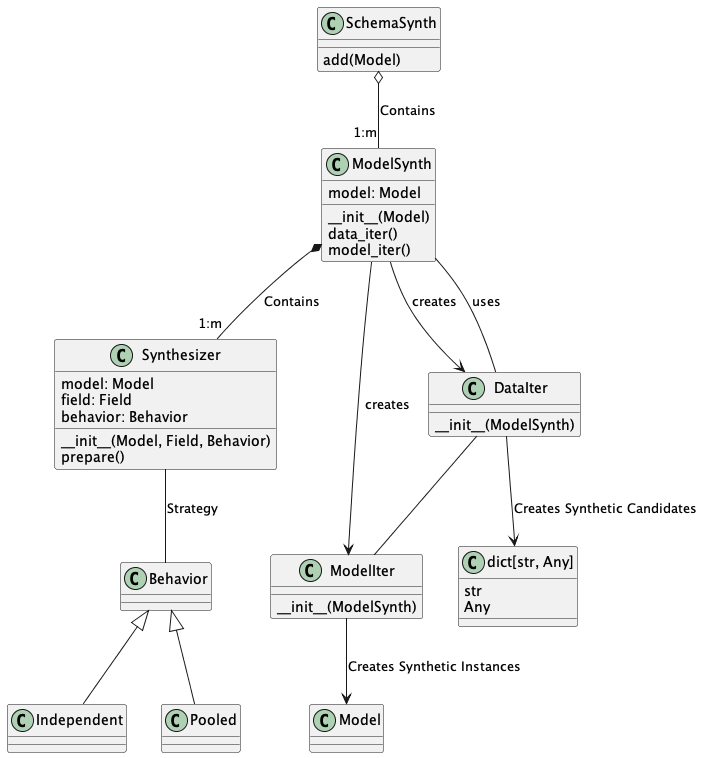

The diagram above was rendered by PlantUML. Its source (embedded in the PNG):
@startuml
class Synthesizer {
    model: Model
    field: Field
    behavior: Behavior
    __init__(Model, Field, Behavior)
    prepare()
}

class ModelSynth {
    model: Model
    __init__(Model)
    data_iter()
    model_iter()
}

class SchemaSynth {
    add(Model)
}

class ModelIter {
    __init__(ModelSynth)
}
class DataIter {
    __init__(ModelSynth)
}

SchemaSynth o-- "1:m" ModelSynth : Contains

ModelSynth *-- "1:m" Synthesizer : Contains

Synthesizer -- Behavior : Strategy

Behavior <|-- Independent
Behavior <|--Pooled

ModelSynth --> DataIter : creates
ModelSynth --> ModelIter : creates
DataIter -- ModelIter
DataIter -- ModelSynth : uses

ModelIter --> Model : Creates Synthetic Instances
DataIter --> dict : Creates Synthetic Candidates

class "dict[str, Any]" as dict {
    str
    Any
}
@enduml